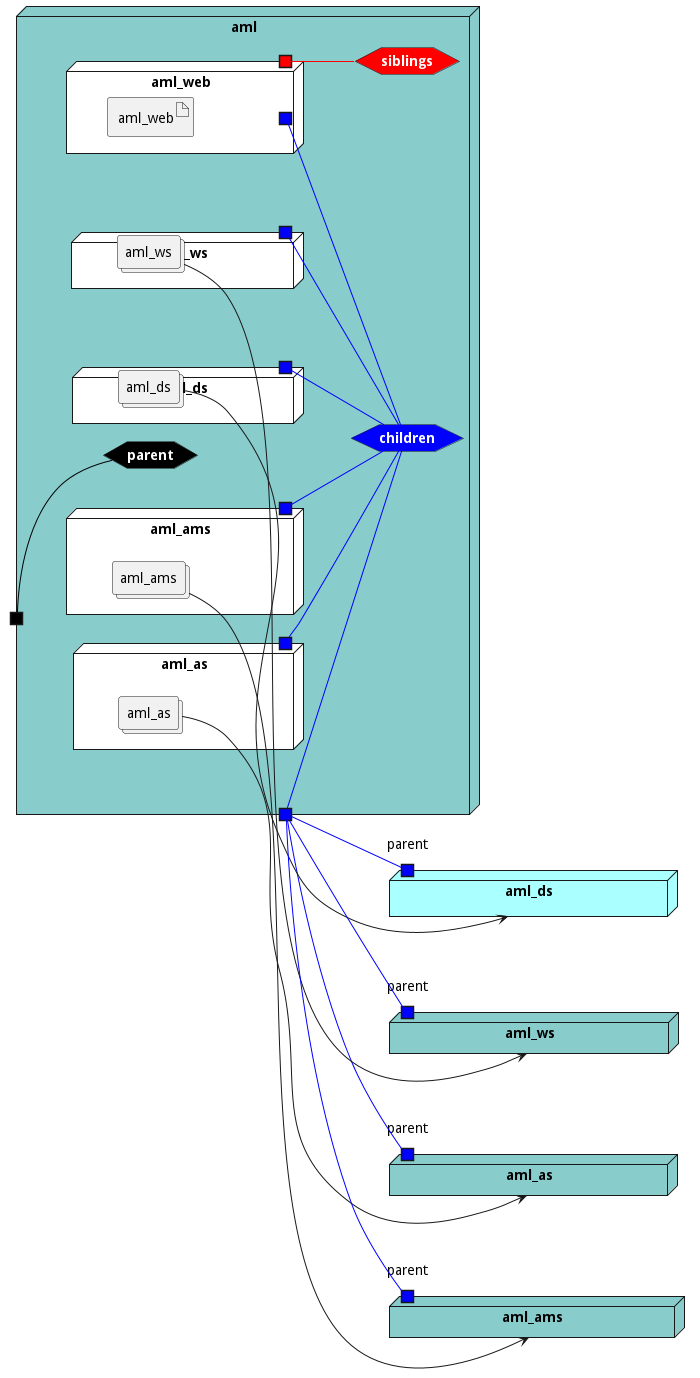

The diagram above was rendered by PlantUML. Its source (embedded in the PNG):
@startuml

left to right direction




node "aml_as" as aml_asStack #88cccc {
    portin "parent" as aml_asStackPortIn #blue
}
node "aml_ds" as aml_dsStack #aaffff {
    portin "parent" as aml_dsStackPortIn #blue
}
node "aml_ws" as aml_wsStack #88cccc {
    portin "parent" as aml_wsStackPortIn #blue
}
node "aml_ams" as aml_amsStack #88cccc {
    portin "parent" as aml_amsStackPortIn #blue
}



node "aml" #88cccc {


    hexagon parentnet #black [
            <b><color:white>parent</color></b>
    ]
    
    portin " " as parentnetPortIn #black
    parentnetPortIn -[#black]- parentnet
    
    hexagon childrennet #blue [
            <b><color:white>children</color></b>
    ]
    
    portout " " as childrennetPortOut #blue
    childrennet -[#blue]- childrennetPortOut
    
    hexagon siblingsnet #red [
            <b><color:white>siblings</color></b>
    ]
    

node "aml_web" as aml_webService #white {
    portOut " " as aml_webServicechildrennet #blue
   aml_webServicechildrennet -[#blue]- childrennet
       portOut " " as aml_webServicesiblingsnet #red
   aml_webServicesiblingsnet -[#red]- siblingsnet
   

    artifact "aml_web" as aml_webimage
    
}
node "aml_as" as aml_asService #white {
    portOut " " as aml_asServicechildrennet #blue
   aml_asServicechildrennet -[#blue]- childrennet
   
    collections "aml_as" as aml_asimage
    
}
node "aml_ds" as aml_dsService #white {
    portOut " " as aml_dsServicechildrennet #blue
   aml_dsServicechildrennet -[#blue]- childrennet
   
    collections "aml_ds" as aml_dsimage
    
}
node "aml_ws" as aml_wsService #white {
    portOut " " as aml_wsServicechildrennet #blue
   aml_wsServicechildrennet -[#blue]- childrennet
   
    collections "aml_ws" as aml_wsimage
    
}
node "aml_ams" as aml_amsService #white {
    portOut " " as aml_amsServicechildrennet #blue
   aml_amsServicechildrennet -[#blue]- childrennet
   
    collections "aml_ams" as aml_amsimage
    
}

}

aml_asimage --> aml_asStack
    
    childrennetPortOut -[#blue]- aml_asStackPortIn
    
aml_dsimage --> aml_dsStack
    
    childrennetPortOut -[#blue]- aml_dsStackPortIn
    
aml_wsimage --> aml_wsStack
    
    childrennetPortOut -[#blue]- aml_wsStackPortIn
    
aml_amsimage --> aml_amsStack
    
    childrennetPortOut -[#blue]- aml_amsStackPortIn
    

@enduml